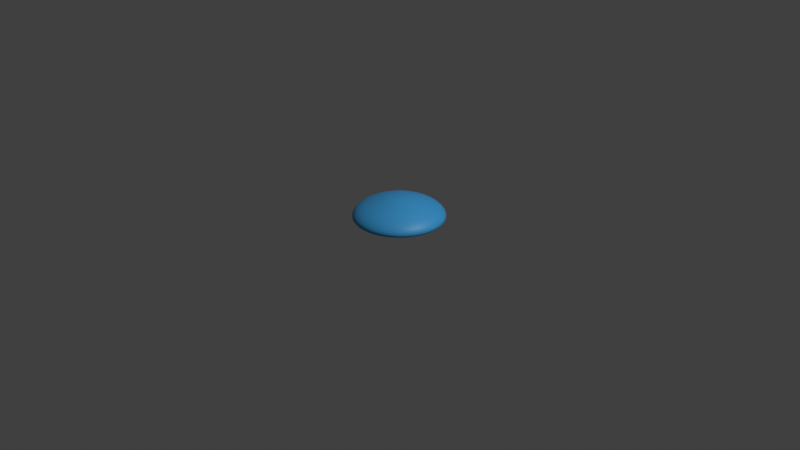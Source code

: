 # Source: slime.blend  (saved by Blender 3.0.42; exported with 4.5.12 LTS)
import bpy
from mathutils import Matrix  # noqa: F401  (used for matrix-valued properties, if any)

bpy.ops.wm.read_factory_settings(use_empty=True)
scene = bpy.context.scene
scene.name = 'Scene'

# ---- collections
col_collection = bpy.data.collections.new('Collection'); scene.collection.children.link(col_collection)

# ---- images (referenced by path relative to the original .blend; pixels are not part of the script)
import os
ASSET_DIR = os.environ.get("B2B_ASSET_DIR", "")  # directory of the original .blend (textures are referenced by path, not embedded)
HERE = os.path.dirname(os.path.abspath(__file__))  # packed textures are extracted next to this script under _unpacked/

def load_image(name, relpath, width, height, colorspace="sRGB"):
    """Load a texture the original file referenced (path relative to the .blend, or extracted next to this script)."""
    p = next((c for c in (os.path.join(HERE, relpath), os.path.join(ASSET_DIR, relpath)) if relpath and os.path.exists(c)), "")
    if p:
        img = bpy.data.images.load(p, check_existing=True)
        img.name = name
    else:  # same state as the original file: an image datablock whose file is absent (Cycles renders it pink)
        img = bpy.data.images.new(name, width, height)
        img.source = "FILE"
        img.filepath = "//" + (relpath or name)
    img.colorspace_settings.name = colorspace
    return img
img_skin = load_image('skin', 'skin.png', 1024, 1024, 'sRGB')

# ---- materials (node trees are filled in below, after node groups)
mat_slime = bpy.data.materials.new('slime')

# ---- material node trees
mat_slime.use_nodes = True; mat_slime.node_tree.nodes.clear()
_N = mat_slime.node_tree.nodes; _L = mat_slime.node_tree.links
n0 = _N.new('ShaderNodeBsdfPrincipled'); n0.name = 'Principled BSDF'; n0.location = (10, 300)
n0.distribution = 'GGX'
n0.subsurface_method = 'RANDOM_WALK_SKIN'
n0.inputs[0].default_value = (0.05106, 0.388, 0.7962, 1.0)
n0.inputs[3].default_value = 1.45
n0.inputs[27].default_value = (0.0, 0.0, 0.0, 1.0)
n0.inputs[28].default_value = 1.0
n1 = _N.new('ShaderNodeOutputMaterial'); n1.name = 'Material Output'; n1.location = (300, 300)
n2 = _N.new('ShaderNodeTexImage'); n2.name = 'Image Texture'; n2.location = (525, 287)
n2.image = img_skin
n3 = _N.new('ShaderNodeUVMap'); n3.name = 'UV Map'; n3.location = (307, 125)
_L.new(n0.outputs[0], n1.inputs[0])
_L.new(n3.outputs[0], n2.inputs[0])
n1.is_active_output = True

# ---- world
world_world = bpy.data.worlds.new('World'); scene.world = world_world
world_world.use_nodes = True; world_world.node_tree.nodes.clear()
_N = world_world.node_tree.nodes; _L = world_world.node_tree.links
n0 = _N.new('ShaderNodeOutputWorld'); n0.name = 'World Output'; n0.location = (300, 300)
n1 = _N.new('ShaderNodeBackground'); n1.name = 'Background'; n1.location = (10, 300)
n1.inputs[0].default_value = (0.05088, 0.05088, 0.05088, 1.0)
_L.new(n1.outputs[0], n0.inputs[0])
n0.is_active_output = True
world_world.color = (0.05088, 0.05088, 0.05088)
world_world.use_sun_shadow = False
world_world.sun_shadow_jitter_overblur = 0.0

# ---- cameras
cam_camera = bpy.data.cameras.new('Camera')
cam_camera.clip_end = 100.0
cam_camera.ortho_scale = 7.314

# ---- lights
light_light = bpy.data.lights.new('Light', 'POINT')
light_light.transmission_factor = 0.0
light_light.energy = 1000.0
light_light.shadow_soft_size = 0.1
light_light.shadow_maximum_resolution = 0.006
light_light.use_absolute_resolution = True

# ---- meshes
me_cylinder = bpy.data.meshes.new('Cylinder')
me_cylinder.from_pydata([(3.974e-09, 0.2, 0.002049), (6.227e-09, 0.04391, 0.2354), (0.07654, 0.1848, 0.002049), (0.0168, 0.04057, 0.2354), (0.1414, 0.1414, 0.002049), (0.03105, 0.03105, 0.2354), (0.1848, 0.07654, 0.002049), (0.04057, 0.0168, 0.2354), (0.2, -7.749e-09, 0.002049), (0.04391, -1.325e-09, 0.2354), (0.1848, -0.07654, 0.002049), (0.04057, -0.0168, 0.2354), (0.1414, -0.1414, 0.002049), (0.03105, -0.03105, 0.2354), (0.07654, -0.1848, 0.002049), (0.0168, -0.04057, 0.2354), (-1.351e-08, -0.2, 0.002049), (3.919e-09, -0.04391, 0.2354), (-0.07654, -0.1848, 0.002049), (-0.0168, -0.04057, 0.2354), (-0.1414, -0.1414, 0.002049), (-0.03105, -0.03105, 0.2354), (-0.1848, -0.07654, 0.002049), (-0.04057, -0.0168, 0.2354), (-0.2, 3.378e-09, 0.002049), (-0.04391, 5.313e-11, 0.2354), (-0.1848, 0.07654, 0.002049), (-0.04057, 0.0168, 0.2354), (-0.1414, 0.1414, 0.002049), (-0.03105, 0.03105, 0.2354), (-0.07654, 0.1848, 0.002049), (-0.0168, 0.04057, 0.2354), (-3.873e-10, 0.4601, -0.001792), (0.1761, 0.4251, -0.001792), (0.3254, 0.3254, -0.001792), (0.4251, 0.1761, -0.001792), (0.4601, -1.718e-08, -0.001792), (0.4251, -0.1761, -0.001792), (0.3254, -0.3254, -0.001792), (0.1761, -0.4251, -0.001792), (-4.061e-08, -0.4601, -0.001792), (-0.1761, -0.4251, -0.001792), (-0.3254, -0.3254, -0.001792), (-0.4251, -0.1761, -0.001792), (-0.4601, 8.419e-09, -0.001792), (-0.4251, 0.1761, -0.001792), (-0.3254, 0.3254, -0.001792), (-0.1761, 0.4251, -0.001792), (-1.383e-09, 0.5102, 0.04183), (0.1952, 0.4714, 0.04183), (0.3608, 0.3608, 0.04183), (0.4714, 0.1952, 0.04183), (0.5102, -1.711e-08, 0.04183), (0.4714, -0.1952, 0.04183), (0.3608, -0.3608, 0.04183), (0.1952, -0.4714, 0.04183), (-4.599e-08, -0.5102, 0.04183), (-0.1952, -0.4714, 0.04183), (-0.3608, -0.3608, 0.04183), (-0.4714, -0.1952, 0.04183), (-0.5102, 1.127e-08, 0.04183), (-0.4714, 0.1952, 0.04183), (-0.3608, 0.3608, 0.04183), (-0.1952, 0.4714, 0.04183), (6.404e-11, 0.4264, 0.1392), (0.1632, 0.3939, 0.1392), (0.3015, 0.3015, 0.1392), (0.3939, 0.1632, 0.1392), (0.4264, -1.458e-08, 0.1392), (0.3939, -0.1632, 0.1392), (0.3015, -0.3015, 0.1392), (0.1632, -0.3939, 0.1392), (-3.721e-08, -0.4264, 0.1392), (-0.1632, -0.3939, 0.1392), (-0.3015, -0.3015, 0.1392), (-0.3939, -0.1632, 0.1392), (-0.4264, 9.139e-09, 0.1392), (-0.3939, 0.1632, 0.1392), (-0.3015, 0.3015, 0.1392), (-0.1632, 0.3939, 0.1392), (3.366e-09, 0.1784, 0.2206), (0.06829, 0.1649, 0.2206), (0.1262, 0.1262, 0.2206), (0.1649, 0.06829, 0.2206), (0.1784, -7.236e-09, 0.2206), (0.1649, -0.06829, 0.2206), (0.1262, -0.1262, 0.2206), (0.06829, -0.1649, 0.2206), (-1.223e-08, -0.1784, 0.2206), (-0.06829, -0.1649, 0.2206), (-0.1262, -0.1262, 0.2206), (-0.1649, -0.06829, 0.2206), (-0.1784, 2.692e-09, 0.2206), (-0.1649, 0.06829, 0.2206), (-0.1262, 0.1262, 0.2206), (-0.06829, 0.1649, 0.2206), (5.136e-09, 0.07282, 0.2323), (0.02787, 0.06728, 0.2323), (0.05149, 0.05149, 0.2323), (0.06728, 0.02787, 0.2323), (0.07282, -2.1e-09, 0.2323), (0.06728, -0.02787, 0.2323), (0.05149, -0.05149, 0.2323), (0.02787, -0.06728, 0.2323), (9.744e-11, -0.07282, 0.2323), (-0.02787, -0.06728, 0.2323), (-0.05149, -0.05149, 0.2323), (-0.06728, -0.02787, 0.2323), (-0.07282, 1.488e-09, 0.2323), (-0.06728, 0.02787, 0.2323), (-0.05149, 0.05149, 0.2323), (-0.02787, 0.06728, 0.2323), (6.869e-09, -1.863e-09, 0.2403)], [], [(96, 1, 3, 97), (97, 3, 5, 98), (98, 5, 7, 99), (99, 7, 9, 100), (100, 9, 11, 101), (101, 11, 13, 102), (102, 13, 15, 103), (103, 15, 17, 104), (104, 17, 19, 105), (105, 19, 21, 106), (106, 21, 23, 107), (107, 23, 25, 108), (108, 25, 27, 109), (109, 27, 29, 110), (15, 13, 112), (110, 29, 31, 111), (111, 31, 1, 96), (0, 2, 4, 6, 8, 10, 12, 14, 16, 18, 20, 22, 24, 26, 28, 30), (30, 47, 32, 0), (28, 46, 47, 30), (26, 45, 46, 28), (24, 44, 45, 26), (22, 43, 44, 24), (20, 42, 43, 22), (18, 41, 42, 20), (16, 40, 41, 18), (14, 39, 40, 16), (12, 38, 39, 14), (10, 37, 38, 12), (8, 36, 37, 10), (6, 35, 36, 8), (4, 34, 35, 6), (2, 33, 34, 4), (0, 32, 33, 2), (47, 63, 48, 32), (46, 62, 63, 47), (45, 61, 62, 46), (44, 60, 61, 45), (43, 59, 60, 44), (42, 58, 59, 43), (41, 57, 58, 42), (40, 56, 57, 41), (39, 55, 56, 40), (38, 54, 55, 39), (37, 53, 54, 38), (36, 52, 53, 37), (35, 51, 52, 36), (34, 50, 51, 35), (33, 49, 50, 34), (32, 48, 49, 33), (63, 79, 64, 48), (62, 78, 79, 63), (61, 77, 78, 62), (60, 76, 77, 61), (59, 75, 76, 60), (58, 74, 75, 59), (57, 73, 74, 58), (56, 72, 73, 57), (55, 71, 72, 56), (54, 70, 71, 55), (53, 69, 70, 54), (52, 68, 69, 53), (51, 67, 68, 52), (50, 66, 67, 51), (49, 65, 66, 50), (48, 64, 65, 49), (79, 95, 80, 64), (78, 94, 95, 79), (77, 93, 94, 78), (76, 92, 93, 77), (75, 91, 92, 76), (74, 90, 91, 75), (73, 89, 90, 74), (72, 88, 89, 73), (71, 87, 88, 72), (70, 86, 87, 71), (69, 85, 86, 70), (68, 84, 85, 69), (67, 83, 84, 68), (66, 82, 83, 67), (65, 81, 82, 66), (64, 80, 81, 65), (95, 111, 96, 80), (94, 110, 111, 95), (93, 109, 110, 94), (92, 108, 109, 93), (91, 107, 108, 92), (90, 106, 107, 91), (89, 105, 106, 90), (88, 104, 105, 89), (87, 103, 104, 88), (86, 102, 103, 87), (85, 101, 102, 86), (84, 100, 101, 85), (83, 99, 100, 84), (82, 98, 99, 83), (81, 97, 98, 82), (80, 96, 97, 81), (25, 23, 112), (11, 9, 112), (21, 19, 112), (31, 29, 112), (7, 5, 112), (17, 15, 112), (3, 1, 112), (27, 25, 112), (13, 11, 112), (23, 21, 112), (1, 31, 112), (9, 7, 112), (19, 17, 112), (29, 27, 112), (5, 3, 112)])
me_cylinder.polygons.foreach_set('use_smooth', [True] * 113)
_uv = me_cylinder.uv_layers.new(name='UVMap')
_uv.uv.foreach_set('vector', [0.2912, 0.3106, 0.2885, 0.2979, 0.293, 0.296, 0.3003, 0.3066, 0.3003, 0.3066, 0.293, 0.296, 0.2964, 0.2925, 0.3072, 0.2995, 0.3072, 0.2995, 0.2964, 0.2925, 0.2981, 0.288, 0.3108, 0.2903, 0.3108, 0.2903, 0.2981, 0.288, 0.2981, 0.2831, 0.3107, 0.2804, 0.3107, 0.2804, 0.2981, 0.2831, 0.2961, 0.2786, 0.3067, 0.2713, 0.3067, 0.2713, 0.2961, 0.2786, 0.2926, 0.2752, 0.2996, 0.2644, 0.2996, 0.2644, 0.2926, 0.2752, 0.2881, 0.2735, 0.2904, 0.2608, 0.2904, 0.2608, 0.2881, 0.2735, 0.2832, 0.2736, 0.2805, 0.2609, 0.2805, 0.2609, 0.2832, 0.2736, 0.2787, 0.2755, 0.2714, 0.2649, 0.2714, 0.2649, 0.2787, 0.2755, 0.2753, 0.279, 0.2645, 0.272, 0.2645, 0.272, 0.2753, 0.279, 0.2736, 0.2835, 0.2609, 0.2812, 0.2609, 0.2812, 0.2736, 0.2835, 0.2736, 0.2884, 0.261, 0.2911, 0.261, 0.2911, 0.2736, 0.2884, 0.2756, 0.2929, 0.265, 0.3002, 0.265, 0.3002, 0.2756, 0.2929, 0.2791, 0.2963, 0.2721, 0.3071, 0.2881, 0.2735, 0.2926, 0.2752, 0.2881, 0.2735, 0.2721, 0.3071, 0.2791, 0.2963, 0.2836, 0.298, 0.2813, 0.3107, 0.2813, 0.3107, 0.2836, 0.298, 0.2885, 0.2979, 0.2912, 0.3106, 0.2882, 0.8351, 0.2636, 0.8597, 0.2316, 0.8729, 0.1969, 0.8729, 0.1649, 0.8597, 0.1403, 0.8351, 0.1271, 0.8031, 0.1271, 0.7684, 0.1403, 0.7364, 0.1649, 0.7118, 0.1969, 0.6986, 0.2316, 0.6986, 0.2636, 0.7118, 0.2882, 0.7364, 0.3014, 0.7684, 0.3014, 0.8031, 0.3014, 0.8031, 0.4148, 0.8257, 0.3843, 0.8994, 0.2882, 0.8351, 0.3014, 0.7684, 0.4148, 0.7458, 0.4148, 0.8257, 0.3014, 0.8031, 0.2882, 0.7364, 0.3843, 0.6721, 0.4148, 0.7458, 0.3014, 0.7684, 0.2636, 0.7118, 0.3279, 0.6157, 0.3843, 0.6721, 0.2882, 0.7364, 0.2316, 0.6986, 0.2541, 0.5852, 0.3279, 0.6157, 0.2636, 0.7118, 0.1969, 0.6986, 0.1743, 0.5852, 0.2541, 0.5852, 0.2316, 0.6986, 0.1649, 0.7118, 0.1006, 0.6157, 0.1743, 0.5852, 0.1969, 0.6986, 0.1403, 0.7364, 0.04419, 0.6721, 0.1006, 0.6157, 0.1649, 0.7118, 0.1271, 0.7684, 0.01365, 0.7459, 0.04419, 0.6721, 0.1403, 0.7364, 0.1271, 0.8031, 0.01365, 0.8257, 0.01365, 0.7459, 0.1271, 0.7684, 0.1403, 0.8351, 0.04419, 0.8994, 0.01365, 0.8257, 0.1271, 0.8031, 0.1649, 0.8597, 0.1006, 0.9558, 0.04419, 0.8994, 0.1403, 0.8351, 0.1969, 0.8729, 0.1743, 0.9864, 0.1006, 0.9558, 0.1649, 0.8597, 0.2316, 0.8729, 0.2541, 0.9864, 0.1743, 0.9864, 0.1969, 0.8729, 0.2636, 0.8597, 0.3279, 0.9558, 0.2541, 0.9864, 0.2316, 0.8729, 0.2882, 0.8351, 0.3843, 0.8994, 0.3279, 0.9558, 0.2636, 0.8597, 0.2323, 0.5557, 0.239, 0.5189, 0.3318, 0.5191, 0.3397, 0.5556, 0.1331, 0.5147, 0.1533, 0.4833, 0.239, 0.5189, 0.2323, 0.5557, 0.05707, 0.4389, 0.08779, 0.4176, 0.1533, 0.4833, 0.1331, 0.5147, 0.01583, 0.3396, 0.05236, 0.3317, 0.08779, 0.4176, 0.05707, 0.4389, 0.01584, 0.2321, 0.0526, 0.2389, 0.05236, 0.3317, 0.01583, 0.3396, 0.05696, 0.1329, 0.08834, 0.1532, 0.0526, 0.2389, 0.01584, 0.2321, 0.1329, 0.05702, 0.1541, 0.08773, 0.08834, 0.1532, 0.05696, 0.1329, 0.232, 0.01591, 0.2399, 0.05241, 0.1541, 0.08773, 0.1329, 0.05702, 0.3393, 0.01582, 0.3327, 0.05257, 0.2399, 0.05241, 0.232, 0.01591, 0.4386, 0.0568, 0.4184, 0.0882, 0.3327, 0.05257, 0.3393, 0.01582, 0.5146, 0.1326, 0.4839, 0.1539, 0.4184, 0.0882, 0.4386, 0.0568, 0.5559, 0.2319, 0.5193, 0.2398, 0.4839, 0.1539, 0.5146, 0.1326, 0.5559, 0.3393, 0.5191, 0.3326, 0.5193, 0.2398, 0.5559, 0.2319, 0.5147, 0.4386, 0.4834, 0.4183, 0.5191, 0.3326, 0.5559, 0.3393, 0.4388, 0.5145, 0.4176, 0.4838, 0.4834, 0.4183, 0.5147, 0.4386, 0.3397, 0.5556, 0.3318, 0.5191, 0.4176, 0.4838, 0.4388, 0.5145, 0.239, 0.5189, 0.2522, 0.4625, 0.3224, 0.4619, 0.3318, 0.5191, 0.1533, 0.4833, 0.1871, 0.4362, 0.2522, 0.4625, 0.239, 0.5189, 0.08779, 0.4176, 0.1371, 0.387, 0.1871, 0.4362, 0.1533, 0.4833, 0.05236, 0.3317, 0.1096, 0.3223, 0.1371, 0.387, 0.08779, 0.4176, 0.0526, 0.2389, 0.1091, 0.2521, 0.1096, 0.3223, 0.05236, 0.3317, 0.08834, 0.1532, 0.1354, 0.187, 0.1091, 0.2521, 0.0526, 0.2389, 0.1541, 0.08773, 0.1846, 0.137, 0.1354, 0.187, 0.08834, 0.1532, 0.2399, 0.05241, 0.2493, 0.1096, 0.1846, 0.137, 0.1541, 0.08773, 0.3327, 0.05257, 0.3195, 0.109, 0.2493, 0.1096, 0.2399, 0.05241, 0.4184, 0.0882, 0.3845, 0.1353, 0.3195, 0.109, 0.3327, 0.05257, 0.4839, 0.1539, 0.4346, 0.1845, 0.3845, 0.1353, 0.4184, 0.0882, 0.5193, 0.2398, 0.4621, 0.2492, 0.4346, 0.1845, 0.4839, 0.1539, 0.5191, 0.3326, 0.4626, 0.3194, 0.4621, 0.2492, 0.5193, 0.2398, 0.4834, 0.4183, 0.4363, 0.3845, 0.4626, 0.3194, 0.5191, 0.3326, 0.4176, 0.4838, 0.3871, 0.4345, 0.4363, 0.3845, 0.4834, 0.4183, 0.3318, 0.5191, 0.3224, 0.4619, 0.3871, 0.4345, 0.4176, 0.4838, 0.2522, 0.4625, 0.2728, 0.3577, 0.3013, 0.3572, 0.3224, 0.4619, 0.1871, 0.4362, 0.2462, 0.3472, 0.2728, 0.3577, 0.2522, 0.4625, 0.1371, 0.387, 0.2257, 0.3274, 0.2462, 0.3472, 0.1871, 0.4362, 0.1096, 0.3223, 0.2143, 0.3012, 0.2257, 0.3274, 0.1371, 0.387, 0.1091, 0.2521, 0.2139, 0.2727, 0.2143, 0.3012, 0.1096, 0.3223, 0.1354, 0.187, 0.2244, 0.2461, 0.2139, 0.2727, 0.1091, 0.2521, 0.1846, 0.137, 0.2442, 0.2256, 0.2244, 0.2461, 0.1354, 0.187, 0.2493, 0.1096, 0.2704, 0.2143, 0.2442, 0.2256, 0.1846, 0.137, 0.3195, 0.109, 0.2989, 0.2138, 0.2704, 0.2143, 0.2493, 0.1096, 0.3845, 0.1353, 0.3255, 0.2243, 0.2989, 0.2138, 0.3195, 0.109, 0.4346, 0.1845, 0.346, 0.2441, 0.3255, 0.2243, 0.3845, 0.1353, 0.4621, 0.2492, 0.3574, 0.2703, 0.346, 0.2441, 0.4346, 0.1845, 0.4626, 0.3194, 0.3578, 0.2988, 0.3574, 0.2703, 0.4621, 0.2492, 0.4363, 0.3845, 0.3473, 0.3254, 0.3578, 0.2988, 0.4626, 0.3194, 0.3871, 0.4345, 0.3275, 0.3459, 0.3473, 0.3254, 0.4363, 0.3845, 0.3224, 0.4619, 0.3013, 0.3572, 0.3275, 0.3459, 0.3871, 0.4345, 0.2728, 0.3577, 0.2813, 0.3107, 0.2912, 0.3106, 0.3013, 0.3572, 0.2462, 0.3472, 0.2721, 0.3071, 0.2813, 0.3107, 0.2728, 0.3577, 0.2257, 0.3274, 0.265, 0.3002, 0.2721, 0.3071, 0.2462, 0.3472, 0.2143, 0.3012, 0.261, 0.2911, 0.265, 0.3002, 0.2257, 0.3274, 0.2139, 0.2727, 0.2609, 0.2812, 0.261, 0.2911, 0.2143, 0.3012, 0.2244, 0.2461, 0.2645, 0.272, 0.2609, 0.2812, 0.2139, 0.2727, 0.2442, 0.2256, 0.2714, 0.2649, 0.2645, 0.272, 0.2244, 0.2461, 0.2704, 0.2143, 0.2805, 0.2609, 0.2714, 0.2649, 0.2442, 0.2256, 0.2989, 0.2138, 0.2904, 0.2608, 0.2805, 0.2609, 0.2704, 0.2143, 0.3255, 0.2243, 0.2996, 0.2644, 0.2904, 0.2608, 0.2989, 0.2138, 0.346, 0.2441, 0.3067, 0.2713, 0.2996, 0.2644, 0.3255, 0.2243, 0.3574, 0.2703, 0.3107, 0.2804, 0.3067, 0.2713, 0.346, 0.2441, 0.3578, 0.2988, 0.3108, 0.2903, 0.3107, 0.2804, 0.3574, 0.2703, 0.3473, 0.3254, 0.3072, 0.2995, 0.3108, 0.2903, 0.3578, 0.2988, 0.3275, 0.3459, 0.3003, 0.3066, 0.3072, 0.2995, 0.3473, 0.3254, 0.3013, 0.3572, 0.2912, 0.3106, 0.3003, 0.3066, 0.3275, 0.3459, 0.2736, 0.2884, 0.2736, 0.2835, 0.2736, 0.2884, 0.2961, 0.2786, 0.2981, 0.2831, 0.2961, 0.2786, 0.2753, 0.279, 0.2787, 0.2755, 0.2753, 0.279, 0.2836, 0.298, 0.2791, 0.2963, 0.2836, 0.298, 0.2981, 0.288, 0.2964, 0.2925, 0.2981, 0.288, 0.2832, 0.2736, 0.2881, 0.2735, 0.2832, 0.2736, 0.293, 0.296, 0.2885, 0.2979, 0.293, 0.296, 0.2756, 0.2929, 0.2736, 0.2884, 0.2756, 0.2929, 0.2926, 0.2752, 0.2961, 0.2786, 0.2926, 0.2752, 0.2736, 0.2835, 0.2753, 0.279, 0.2736, 0.2835, 0.2885, 0.2979, 0.2836, 0.298, 0.2885, 0.2979, 0.2981, 0.2831, 0.2981, 0.288, 0.2981, 0.2831, 0.2787, 0.2755, 0.2832, 0.2736, 0.2787, 0.2755, 0.2791, 0.2963, 0.2756, 0.2929, 0.2791, 0.2963, 0.2964, 0.2925, 0.293, 0.296, 0.2964, 0.2925])
me_cylinder.materials.append(mat_slime)
me_cylinder.use_remesh_fix_poles = True
me_cylinder.use_remesh_preserve_attributes = False
me_cylinder.update()
arm_armature = bpy.data.armatures.new('Armature')  # bones are not reproduced

# ---- objects
ob_light = bpy.data.objects.new('Light', light_light)
ob_camera = bpy.data.objects.new('Camera', cam_camera)
ob_cylinder = bpy.data.objects.new('Cylinder', me_cylinder)
ob_armature = bpy.data.objects.new('Armature', arm_armature)

# ---- transforms, parenting, visibility, modifiers, constraints
ob_light.location = (4.076, 1.005, 5.904)
ob_light.rotation_euler = (0.6503, 0.05522, 1.866)
ob_light.lock_rotations_4d = False
ob_light.empty_display_type = 'ARROWS'
ob_light.color = (0.0, 0.0, 0.0, 0.0)
ob_light.lineart.crease_threshold = 0.0
ob_camera.location = (7.359, -6.926, 4.958)
ob_camera.rotation_euler = (1.109, 0.0, 0.8149)
ob_camera.lock_rotations_4d = False
ob_camera.empty_display_type = 'ARROWS'
ob_camera.color = (0.0, 0.0, 0.0, 0.0)
ob_camera.display_type = 'WIRE'
ob_camera.lineart.crease_threshold = 0.0
ob_cylinder.parent = ob_armature
ob_cylinder.location = (0.0, -8.553e-09, 0.0)
_vg = ob_cylinder.vertex_groups.new(name='Bone')
for _i, _w in zip([1, 3, 5, 7, 9, 11, 13, 15, 17, 25, 27, 29, 31, 80, 81, 82, 83, 84, 85, 86, 87, 88, 89, 90, 91, 92, 93, 94, 95, 96, 97, 98, 99, 100, 101, 102, 103, 104, 105, 106, 107, 108, 109, 110, 111, 112], [0.0, 0.0, 0.0, 0.0, 0.0, 0.0, 0.0, 0.0, 0.0, 0.0, 0.0, 0.0, 0.0, 1.0, 1.0, 1.0, 1.0, 1.0, 1.0, 1.0, 1.0, 1.0, 1.0, 1.0, 1.0, 1.0, 1.0, 1.0, 1.0, 0.5156, 0.5059, 0.508, 0.4929, 0.5145, 0.5139, 0.5156, 0.5156, 0.5156, 0.5147, 0.488, 0.5105, 0.514, 0.5153, 0.5156, 0.5156, 0.0]): _vg.add([_i], _w, 'REPLACE')
_vg = ob_cylinder.vertex_groups.new(name='top')
for _i, _w in zip([1, 3, 5, 7, 9, 11, 13, 15, 17, 19, 21, 23, 25, 27, 29, 31, 62, 64, 65, 66, 67, 68, 69, 70, 71, 72, 73, 74, 75, 76, 77, 78, 79, 80, 81, 82, 83, 84, 85, 86, 87, 88, 89, 90, 91, 92, 93, 94, 95, 96, 97, 98, 99, 100, 101, 102, 103, 104, 105, 106, 107, 108, 109, 110, 111], [0.4058, 0.444, 0.453, 0.4527, 0.4504, 0.4527, 0.4032, 0.4517, 0.4512, 0.4503, 0.4493, 0.3471, 0.4469, 0.4495, 0.4531, 0.4528, 0.001612, 0.4518, 0.4404, 0.4516, 0.4531, 0.3244, 0.4099, 0.429, 0.2738, 0.4492, 0.437, 0.4523, 0.4482, 0.2856, 0.43, 0.4527, 0.4517, 0.8894, 0.8906, 0.8906, 0.887, 0.8906, 0.8906, 0.8906, 0.8886, 0.8902, 0.8901, 0.8896, 0.8878, 0.8855, 0.8702, 0.8878, 0.8905, 0.6383, 0.6348, 0.6387, 0.6615, 0.634, 0.6823, 0.6331, 0.6686, 0.633, 0.6508, 0.6508, 0.6361, 0.6613, 0.6332, 0.6334, 0.6353]): _vg.add([_i], _w, 'REPLACE')
_vg = ob_cylinder.vertex_groups.new(name='top.001')
for _i, _w in zip([1, 3, 5, 7, 9, 11, 13, 15, 17, 19, 21, 23, 25, 27, 29, 31, 96, 97, 98, 99, 100, 101, 102, 103, 104, 105, 106, 107, 108, 109, 110, 111, 112], [0.7127, 0.7115, 0.7281, 0.7176, 0.7599, 0.7171, 0.7114, 0.7128, 0.7212, 0.7131, 0.7115, 0.7395, 0.7278, 0.7161, 0.7112, 0.7117, 0.3661, 0.367, 0.3604, 0.3672, 0.362, 0.3668, 0.3544, 0.3282, 0.3626, 0.3537, 0.2881, 0.2898, 0.3288, 0.3651, 0.2994, 0.3494, 1.0]): _vg.add([_i], _w, 'REPLACE')
_vg = ob_cylinder.vertex_groups.new(name='base')
for _i, _w in zip([14, 16, 18, 39, 40, 41, 55, 56, 57, 71, 72, 73, 87, 88, 89, 103, 104, 105], [1.0, 1.0, 1.0, 1.0, 1.0, 1.0, 1.0, 1.0, 1.0, 1.0, 1.0, 1.0, 1.0, 1.0, 1.0, 0.5, 0.5, 0.5]): _vg.add([_i], _w, 'REPLACE')
_vg = ob_cylinder.vertex_groups.new(name='base.001')
for _i, _w in zip([8, 10, 12, 14, 36, 37, 38, 39, 52, 53, 54, 55, 68, 69, 70, 71, 84, 85, 86, 87, 100, 101, 102, 103], [1.0, 1.0, 1.0, 1.0, 1.0, 1.0, 1.0, 1.0, 1.0, 1.0, 1.0, 1.0, 1.0, 1.0, 1.0, 1.0, 1.0, 1.0, 1.0, 1.0, 0.5, 0.5, 0.5, 0.5]): _vg.add([_i], _w, 'REPLACE')
_vg = ob_cylinder.vertex_groups.new(name='base.002')
for _i, _w in zip([2, 4, 6, 8, 33, 34, 35, 36, 49, 50, 51, 52, 65, 66, 67, 68, 81, 82, 83, 84, 97, 98, 99, 100], [1.0, 1.0, 1.0, 1.0, 1.0, 1.0, 1.0, 1.0, 1.0, 1.0, 1.0, 1.0, 1.0, 1.0, 1.0, 1.0, 1.0, 1.0, 1.0, 1.0, 0.5, 0.5, 0.5, 0.5]): _vg.add([_i], _w, 'REPLACE')
_vg = ob_cylinder.vertex_groups.new(name='base.003')
for _i, _w in zip([0, 2, 30, 32, 33, 47, 48, 49, 63, 64, 65, 79, 80, 81, 95, 96, 97, 111], [1.0, 1.0, 1.0, 1.0, 1.0, 1.0, 1.0, 1.0, 1.0, 1.0, 1.0, 1.0, 1.0, 1.0, 1.0, 0.5, 0.5, 0.5]): _vg.add([_i], _w, 'REPLACE')
_vg = ob_cylinder.vertex_groups.new(name='base.004')
for _i, _w in zip([24, 26, 28, 30, 44, 45, 46, 47, 60, 61, 62, 63, 76, 77, 78, 79, 92, 93, 94, 95, 108, 109, 110, 111], [1.0, 1.0, 1.0, 1.0, 1.0, 1.0, 1.0, 1.0, 1.0, 1.0, 1.0, 1.0, 1.0, 1.0, 1.0, 1.0, 1.0, 1.0, 1.0, 1.0, 0.5, 0.5, 0.5, 0.5]): _vg.add([_i], _w, 'REPLACE')
_vg = ob_cylinder.vertex_groups.new(name='base.005')
for _i, _w in zip([18, 20, 22, 24, 41, 42, 43, 44, 57, 58, 59, 60, 73, 74, 75, 76, 89, 90, 91, 92, 105, 106, 107, 108], [1.0, 1.0, 1.0, 1.0, 1.0, 1.0, 1.0, 1.0, 1.0, 1.0, 1.0, 1.0, 1.0, 1.0, 1.0, 1.0, 1.0, 1.0, 1.0, 1.0, 0.5, 0.5, 0.5, 0.5]): _vg.add([_i], _w, 'REPLACE')
_m = ob_cylinder.modifiers.new('Subdivision', 'SUBSURF')
_m = ob_cylinder.modifiers.new('Armature', 'ARMATURE')
_m.object = ob_armature
ob_armature.location = (0.0, 0.0, 0.0)

# ---- collection membership
col_collection.objects.link(ob_light)
col_collection.objects.link(ob_camera)
col_collection.objects.link(ob_cylinder)
col_collection.objects.link(ob_armature)

# ---- scene / render settings (as saved in the file)
scene.camera = ob_camera
scene.frame_start = 1; scene.frame_end = 74; scene.frame_set(45)
scene.render.engine = 'CYCLES'
scene.cycles.use_denoising = False
scene.cycles.sampling_pattern = 'TABULATED_SOBOL'
scene.cycles.use_light_tree = False
scene.cycles.bake_type = 'DIFFUSE'
scene.view_settings.view_transform = 'Standard'
bpy.context.view_layer.update()
